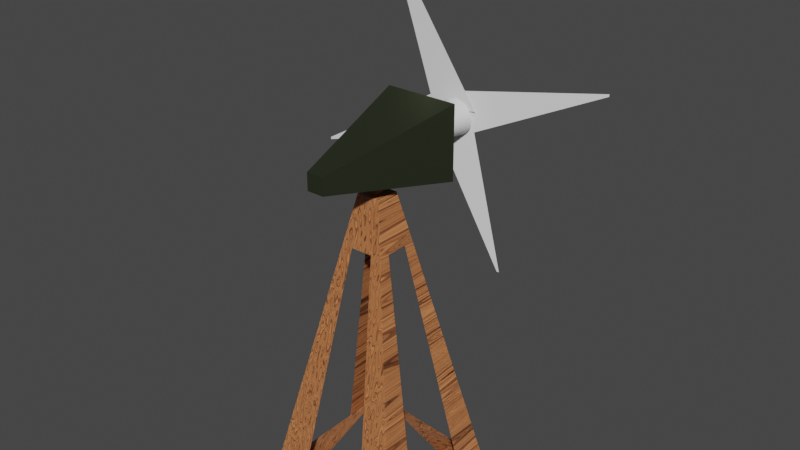 # Source: WindMill.blend  (saved by Blender 3.1.7; exported with 4.5.12 LTS)
import bpy
from mathutils import Matrix  # noqa: F401  (used for matrix-valued properties, if any)

bpy.ops.wm.read_factory_settings(use_empty=True)
scene = bpy.context.scene
scene.name = 'Scene'

# ---- collections
col_collection = bpy.data.collections.new('Collection'); scene.collection.children.link(col_collection)

# ---- materials (node trees are filled in below, after node groups)
mat_material_022 = bpy.data.materials.new('Material.022')
mat_material_022.use_transparent_shadow = False
mat_material_020 = bpy.data.materials.new('Material.020')
mat_material_020.use_transparent_shadow = False

# ---- material node trees
mat_material_022.use_nodes = True; mat_material_022.node_tree.nodes.clear()
_N = mat_material_022.node_tree.nodes; _L = mat_material_022.node_tree.links
n0 = _N.new('ShaderNodeBsdfPrincipled'); n0.name = 'Principled BSDF'; n0.location = (10, 300)
n0.distribution = 'GGX'
n0.subsurface_method = 'RANDOM_WALK_SKIN'
n0.inputs[3].default_value = 1.45
n0.inputs[8].default_value = 1.0
n0.inputs[10].default_value = 0.01
n0.inputs[27].default_value = (0.0, 0.0, 0.0, 1.0)
n0.inputs[28].default_value = 1.0
n1 = _N.new('ShaderNodeOutputMaterial'); n1.name = 'Material Output'; n1.location = (300, 300)
n2 = _N.new('ShaderNodeTexNoise'); n2.name = 'Musgrave Texture'; n2.location = (-814, 153)
n2.width = 150
n2.normalize = False
n2.inputs[2].default_value = 0.6
n2.inputs[3].default_value = 1.0
n2.inputs[4].default_value = 0.25
n3 = _N.new('ShaderNodeTexCoord'); n3.name = 'Texture Coordinate'; n3.location = (-1345, 200)
n4 = _N.new('ShaderNodeMapping'); n4.name = 'Mapping'; n4.location = (-1051, 206)
n4.inputs[3].default_value = (7.1, -0.1, 1.8)
n5 = _N.new('ShaderNodeBump'); n5.name = 'Bump'; n5.location = (-380, -184)
n5.inputs[0].default_value = 0.1333
n5.inputs[1].default_value = 1.0
n5.inputs[2].default_value = 1.0
n6 = _N.new('ShaderNodeValToRGB'); n6.name = 'ColorRamp'; n6.location = (-368, 253)
n6.color_ramp.interpolation = 'EASE'
while len(n6.color_ramp.elements) > 1: n6.color_ramp.elements.remove(n6.color_ramp.elements[-1])
n6.color_ramp.elements[0].position = 0.1636; n6.color_ramp.elements[0].color = (0.1476, 0.04922, 0.01581, 1.0)
_e = n6.color_ramp.elements.new(0.4136); _e.color = (0.6606, 0.2405, 0.09194, 1.0)
_e = n6.color_ramp.elements.new(0.6455); _e.color = (0.0, 0.0, 0.0, 1.0)
n7 = _N.new('ShaderNodeTexNoise'); n7.name = 'Noise Texture'; n7.location = (-593, 125)
n7.inputs[2].default_value = 2.0
n7.inputs[3].default_value = 18.0
n7.inputs[4].default_value = 0.8
n7.inputs[8].default_value = 0.8
n8 = _N.new('ShaderNodeValToRGB'); n8.name = 'ColorRamp.001'; n8.location = (-347, 32)
while len(n8.color_ramp.elements) > 1: n8.color_ramp.elements.remove(n8.color_ramp.elements[-1])
n8.color_ramp.elements[0].position = 0.4727; n8.color_ramp.elements[0].color = (0.0, 0.0, 0.0, 1.0)
_e = n8.color_ramp.elements.new(1.0); _e.color = (1.0, 1.0, 1.0, 1.0)
n9 = _N.new('ShaderNodeMix'); n9.name = 'Mix'; n9.location = (-160, 180)
n9.data_type = 'RGBA'
n9.inputs[0].default_value = 0.01
_L.new(n0.outputs[0], n1.inputs[0])
_L.new(n2.outputs[0], n7.inputs[0])
_L.new(n4.outputs[0], n2.inputs[0])
_L.new(n3.outputs[3], n4.inputs[0])
_L.new(n7.outputs[0], n6.inputs[0])
_L.new(n7.outputs[0], n5.inputs[3])
_L.new(n5.outputs[0], n0.inputs[5])
_L.new(n7.outputs[0], n8.inputs[0])
_L.new(n8.outputs[0], n0.inputs[2])
_L.new(n6.outputs[0], n9.inputs[6])
_L.new(n6.outputs[0], n9.inputs[7])
_L.new(n9.outputs[2], n0.inputs[0])
n1.is_active_output = True
mat_material_020.use_nodes = True; mat_material_020.node_tree.nodes.clear()
_N = mat_material_020.node_tree.nodes; _L = mat_material_020.node_tree.links
n0 = _N.new('ShaderNodeOutputMaterial'); n0.name = 'Material Output'; n0.location = (300, 300)
n1 = _N.new('ShaderNodeBsdfAnisotropic'); n1.name = 'Glossy BSDF'; n1.location = (10, 300)
n1.distribution = 'GGX'
n1.inputs[0].default_value = (0.149, 0.1789, 0.1072, 1.0)
_L.new(n1.outputs[0], n0.inputs[0])
n0.is_active_output = True

# ---- world
world_world = bpy.data.worlds.new('World'); scene.world = world_world
world_world.use_nodes = True; world_world.node_tree.nodes.clear()
_N = world_world.node_tree.nodes; _L = world_world.node_tree.links
n0 = _N.new('ShaderNodeOutputWorld'); n0.name = 'World Output'; n0.location = (300, 300)
n1 = _N.new('ShaderNodeBackground'); n1.name = 'Background'; n1.location = (10, 300)
n1.inputs[0].default_value = (0.05088, 0.05088, 0.05088, 1.0)
_L.new(n1.outputs[0], n0.inputs[0])
n0.is_active_output = True
world_world.color = (0.05088, 0.05088, 0.05088)
world_world.use_sun_shadow = False
world_world.sun_shadow_jitter_overblur = 0.0

# ---- meshes
me_cube = bpy.data.meshes.new('Cube')
me_cube.from_pydata([(0.5087, 0.5087, 11.47), (3.042, 3.042, -1.0), (0.5087, -0.5087, 11.47), (3.042, -3.042, -1.0), (-0.5087, 0.5087, 11.47), (-3.042, 3.042, -1.0), (-0.5087, -0.5087, 11.47), (-3.042, -3.042, -1.0), (0.5087, 0.0, 11.47), (-0.5087, 0.0, 11.47), (-0.1795, 0.1721, 12.24), (0.0, -0.5087, 11.47), (-0.1495, 0.1421, 2.371), (0.0, 0.5087, 11.47), (0.0, 0.0, 11.47), (-3.042, -1.521, -1.0), (0.5087, -0.2544, 11.47), (-0.5087, -0.2544, 11.47), (3.042, -1.521, -1.0), (-0.1795, -0.1656, 12.24), (0.0, -0.2544, 11.47), (-0.5087, 0.2544, 11.47), (3.042, 1.521, -1.0), (-3.042, 1.521, -1.0), (0.5087, 0.2544, 11.47), (0.0, 0.2544, 11.47), (-0.1495, -0.1357, 2.371), (1.521, -3.042, -1.0), (0.2544, 0.5087, 11.47), (0.2544, 0.0, 11.47), (1.521, 3.042, -1.0), (0.2544, -0.5087, 11.47), (0.2544, -0.2544, 11.47), (0.01904, -0.01904, 2.304), (0.2544, 0.2544, 11.47), (0.01904, 0.01904, 2.304), (-1.521, 3.042, -1.0), (-0.2544, -0.5087, 11.47), (-1.521, -3.042, -1.0), (-0.2544, 0.5087, 11.47), (-0.2544, 0.0, 11.47), (-0.01904, -0.01904, 2.304), (-0.2544, -0.2544, 11.47), (-0.01904, 0.01904, 2.304), (-0.2544, 0.2544, 11.47), (0.9371, 0.9371, 9.359), (-0.9371, -0.9371, 9.359), (0.9371, -0.9371, 9.359), (-0.9371, 0.9371, 9.359), (0.9371, 0.0, 9.359), (-0.9371, 0.0, 9.359), (0.0, 0.9371, 9.359), (0.0, -0.9371, 9.359), (-0.9371, -0.4685, 9.359), (0.9371, -0.4685, 9.359), (0.9371, 0.4685, 9.359), (-0.9371, 0.4685, 9.359), (0.4685, -0.9371, 9.359), (0.4685, 0.9371, 9.359), (-0.4685, 0.9371, 9.359), (-0.4685, -0.9371, 9.359), (0.1283, -0.1357, 2.371), (0.1582, -0.1656, 12.24), (0.1283, 0.1421, 2.371), (0.1582, 0.1721, 12.24)], [], [(42, 17, 6, 37), (60, 37, 6, 46), (56, 21, 4, 48), (33, 18, 3, 27), (54, 16, 2, 47), (58, 28, 0, 45), (55, 24, 8, 49), (53, 17, 9, 50), (44, 21, 9, 40), (34, 25, 14, 29), (59, 39, 13, 51), (12, 63, 61, 26), (57, 31, 11, 52), (32, 20, 11, 31), (29, 14, 20, 32), (46, 6, 17, 53), (49, 8, 16, 54), (40, 9, 17, 42), (26, 19, 10, 12), (28, 13, 25, 34), (39, 4, 21, 44), (30, 1, 22, 35), (45, 0, 24, 55), (50, 9, 21, 56), (12, 10, 64, 63), (0, 28, 34, 24), (8, 29, 32, 16), (16, 32, 31, 2), (47, 2, 31, 57), (24, 34, 29, 8), (51, 13, 28, 58), (64, 10, 19, 62), (13, 39, 44, 25), (5, 36, 43, 23), (14, 40, 42, 20), (15, 41, 38, 7), (48, 4, 39, 59), (25, 44, 40, 14), (52, 11, 37, 60), (20, 42, 37, 11), (63, 64, 62, 61), (5, 48, 59, 36), (3, 47, 57, 27), (1, 45, 55, 22), (7, 46, 53, 15), (61, 62, 19, 26), (30, 58, 45, 1), (18, 54, 47, 3), (23, 56, 48, 5), (38, 60, 46, 7)])
_uv = me_cube.uv_layers.new(name='UVMap')
_uv.uv.foreach_set('vector', [0.8125, 0.6875, 0.875, 0.6875, 0.875, 0.75, 0.8125, 0.75, 0.5827, 0.9375, 0.625, 0.9375, 0.625, 1.0, 0.5827, 1.0, 0.5827, 0.1875, 0.625, 0.1875, 0.625, 0.25, 0.5827, 0.25, 0.3125, 0.6875, 0.375, 0.6875, 0.375, 0.75, 0.3125, 0.75, 0.5827, 0.6875, 0.625, 0.6875, 0.625, 0.75, 0.5827, 0.75, 0.5827, 0.4375, 0.625, 0.4375, 0.625, 0.5, 0.5827, 0.5, 0.5827, 0.5625, 0.625, 0.5625, 0.625, 0.625, 0.5827, 0.625, 0.5827, 0.0625, 0.625, 0.0625, 0.625, 0.125, 0.5827, 0.125, 0.8125, 0.5625, 0.875, 0.5625, 0.875, 0.625, 0.8125, 0.625, 0.6875, 0.5625, 0.75, 0.5625, 0.75, 0.625, 0.6875, 0.625, 0.5827, 0.3125, 0.625, 0.3125, 0.625, 0.375, 0.5827, 0.375, 0.375, 0.0, 0.625, 0.0, 0.625, 0.25, 0.375, 0.25, 0.5827, 0.8125, 0.625, 0.8125, 0.625, 0.875, 0.5827, 0.875, 0.6875, 0.6875, 0.75, 0.6875, 0.75, 0.75, 0.6875, 0.75, 0.6875, 0.625, 0.75, 0.625, 0.75, 0.6875, 0.6875, 0.6875, 0.5827, 0.0, 0.625, 0.0, 0.625, 0.0625, 0.5827, 0.0625, 0.5827, 0.625, 0.625, 0.625, 0.625, 0.6875, 0.5827, 0.6875, 0.8125, 0.625, 0.875, 0.625, 0.875, 0.6875, 0.8125, 0.6875, 0.375, 0.25, 0.625, 0.25, 0.625, 0.5, 0.375, 0.5, 0.6875, 0.5, 0.75, 0.5, 0.75, 0.5625, 0.6875, 0.5625, 0.8125, 0.5, 0.875, 0.5, 0.875, 0.5625, 0.8125, 0.5625, 0.3125, 0.5, 0.375, 0.5, 0.375, 0.5625, 0.3125, 0.5625, 0.5827, 0.5, 0.625, 0.5, 0.625, 0.5625, 0.5827, 0.5625, 0.5827, 0.125, 0.625, 0.125, 0.625, 0.1875, 0.5827, 0.1875, 0.375, 0.5, 0.625, 0.5, 0.625, 0.75, 0.375, 0.75, 0.625, 0.5, 0.6875, 0.5, 0.6875, 0.5625, 0.625, 0.5625, 0.625, 0.625, 0.6875, 0.625, 0.6875, 0.6875, 0.625, 0.6875, 0.625, 0.6875, 0.6875, 0.6875, 0.6875, 0.75, 0.625, 0.75, 0.5827, 0.75, 0.625, 0.75, 0.625, 0.8125, 0.5827, 0.8125, 0.625, 0.5625, 0.6875, 0.5625, 0.6875, 0.625, 0.625, 0.625, 0.5827, 0.375, 0.625, 0.375, 0.625, 0.4375, 0.5827, 0.4375, 0.375, 0.75, 0.625, 0.75, 0.625, 1.0, 0.375, 1.0, 0.75, 0.5, 0.8125, 0.5, 0.8125, 0.5625, 0.75, 0.5625, 0.125, 0.5, 0.1875, 0.5, 0.1875, 0.5625, 0.125, 0.5625, 0.75, 0.625, 0.8125, 0.625, 0.8125, 0.6875, 0.75, 0.6875, 0.125, 0.6875, 0.1875, 0.6875, 0.1875, 0.75, 0.125, 0.75, 0.5827, 0.25, 0.625, 0.25, 0.625, 0.3125, 0.5827, 0.3125, 0.75, 0.5625, 0.8125, 0.5625, 0.8125, 0.625, 0.75, 0.625, 0.5827, 0.875, 0.625, 0.875, 0.625, 0.9375, 0.5827, 0.9375, 0.75, 0.6875, 0.8125, 0.6875, 0.8125, 0.75, 0.75, 0.75, 0.125, 0.5, 0.375, 0.5, 0.375, 0.75, 0.125, 0.75, 0.375, 0.25, 0.5827, 0.25, 0.5827, 0.3125, 0.375, 0.3125, 0.375, 0.75, 0.5827, 0.75, 0.5827, 0.8125, 0.375, 0.8125, 0.375, 0.5, 0.5827, 0.5, 0.5827, 0.5625, 0.375, 0.5625, 0.375, 0.0, 0.5827, 0.0, 0.5827, 0.0625, 0.375, 0.0625, 0.625, 0.5, 0.875, 0.5, 0.875, 0.75, 0.625, 0.75, 0.375, 0.4375, 0.5827, 0.4375, 0.5827, 0.5, 0.375, 0.5, 0.375, 0.6875, 0.5827, 0.6875, 0.5827, 0.75, 0.375, 0.75, 0.375, 0.1875, 0.5827, 0.1875, 0.5827, 0.25, 0.375, 0.25, 0.375, 0.9375, 0.5827, 0.9375, 0.5827, 1.0, 0.375, 1.0])
me_cube.materials.append(mat_material_022)
me_cube.use_remesh_preserve_volume = False
me_cube.use_remesh_preserve_attributes = False
me_cube.use_mirror_vertex_groups = False
me_cube.update()
me_cube_001 = bpy.data.meshes.new('Cube.001')
me_cube_001.from_pydata([(-0.3551, -5.198, -0.9852), (-0.3551, -5.198, -0.2649), (-1.557, 0.6099, -2.129), (-1.557, 0.6099, 0.9958), (0.3652, -5.198, -0.9852), (0.3652, -5.198, -0.2649), (1.568, 0.6099, -2.129), (1.568, 0.6099, 0.9958), (-0.2729, -5.063, -0.8233), (-0.2729, -5.063, -0.3809), (-0.2729, 2.38, -0.8233), (-0.2729, 2.38, -0.3809), (0.2661, -5.063, -0.8233), (0.2661, -5.063, -0.3809), (0.2661, 2.38, -0.8233), (0.2661, 2.38, -0.3809)], [], [(0, 1, 3, 2), (2, 3, 7, 6), (6, 7, 5, 4), (4, 5, 1, 0), (2, 6, 4, 0), (7, 3, 1, 5), (8, 9, 11, 10), (10, 11, 15, 14), (14, 15, 13, 12), (12, 13, 9, 8), (10, 14, 12, 8), (15, 11, 9, 13)])
_uv = me_cube_001.uv_layers.new(name='UVMap')
_uv.uv.foreach_set('vector', [0.375, 0.0, 0.625, 0.0, 0.625, 0.25, 0.375, 0.25, 0.375, 0.25, 0.625, 0.25, 0.625, 0.5, 0.375, 0.5, 0.375, 0.5, 0.625, 0.5, 0.625, 0.75, 0.375, 0.75, 0.375, 0.75, 0.625, 0.75, 0.625, 1.0, 0.375, 1.0, 0.125, 0.5, 0.375, 0.5, 0.375, 0.75, 0.125, 0.75, 0.625, 0.5, 0.875, 0.5, 0.875, 0.75, 0.625, 0.75, 0.375, 0.0, 0.625, 0.0, 0.625, 0.25, 0.375, 0.25, 0.375, 0.25, 0.625, 0.25, 0.625, 0.5, 0.375, 0.5, 0.375, 0.5, 0.625, 0.5, 0.625, 0.75, 0.375, 0.75, 0.375, 0.75, 0.625, 0.75, 0.625, 1.0, 0.375, 1.0, 0.125, 0.5, 0.375, 0.5, 0.375, 0.75, 0.125, 0.75, 0.625, 0.5, 0.875, 0.5, 0.875, 0.75, 0.625, 0.75])
me_cube_001.materials.append(mat_material_020)
me_cube_001.use_remesh_fix_poles = True
me_cube_001.use_remesh_preserve_attributes = False
me_cube_001.update()
me_plane_001 = bpy.data.meshes.new('Plane.001')
me_plane_001.from_pydata([(-6.661, 0.1544, 1.444), (-6.629, 0.06237, 1.438), (-0.3476, 0.8158, 0.6909), (0.3131, -1.069, 0.5778)], [], [(0, 1, 3, 2)])
_uv = me_plane_001.uv_layers.new(name='UVMap')
_uv.uv.foreach_set('vector', [0.0, 0.0, 1.0, 0.0, 1.0, 1.0, 0.0, 1.0])
me_plane_001.use_remesh_fix_poles = True
me_plane_001.use_remesh_preserve_attributes = False
me_plane_001.update()
me_plane_002 = bpy.data.meshes.new('Plane.002')
me_plane_002.from_pydata([(-6.661, 0.1544, 1.444), (-6.629, 0.06237, 1.438), (-0.3476, 0.8158, 0.6909), (0.3131, -1.069, 0.5778)], [], [(0, 1, 3, 2)])
_uv = me_plane_002.uv_layers.new(name='UVMap')
_uv.uv.foreach_set('vector', [0.0, 0.0, 1.0, 0.0, 1.0, 1.0, 0.0, 1.0])
me_plane_002.use_remesh_fix_poles = True
me_plane_002.use_remesh_preserve_attributes = False
me_plane_002.update()
me_plane_003 = bpy.data.meshes.new('Plane.003')
me_plane_003.from_pydata([(-6.661, 0.1544, 1.444), (-6.629, 0.06237, 1.438), (-0.3476, 0.8158, 0.6909), (0.3131, -1.069, 0.5778)], [], [(0, 1, 3, 2)])
_uv = me_plane_003.uv_layers.new(name='UVMap')
_uv.uv.foreach_set('vector', [0.0, 0.0, 1.0, 0.0, 1.0, 1.0, 0.0, 1.0])
me_plane_003.use_remesh_fix_poles = True
me_plane_003.use_remesh_preserve_attributes = False
me_plane_003.update()
me_plane_004 = bpy.data.meshes.new('Plane.004')
me_plane_004.from_pydata([(-6.661, 0.1544, 1.444), (-6.629, 0.06237, 1.438), (-0.3476, 0.8158, 0.6909), (0.3131, -1.069, 0.5778)], [], [(0, 1, 3, 2)])
_uv = me_plane_004.uv_layers.new(name='UVMap')
_uv.uv.foreach_set('vector', [0.0, 0.0, 1.0, 0.0, 1.0, 1.0, 0.0, 1.0])
me_plane_004.use_remesh_fix_poles = True
me_plane_004.use_remesh_preserve_attributes = False
me_plane_004.update()
me_cylinder = bpy.data.meshes.new('Cylinder')
me_cylinder.from_pydata([(9.04e-09, 0.2317, -1.39), (3.35e-09, 0.6264, 0.8227), (0.06885, 0.225, -1.39), (0.1483, 0.6118, 0.8227), (0.135, 0.2049, -1.39), (0.2909, 0.5685, 0.8227), (0.1961, 0.1723, -1.39), (0.4223, 0.4983, 0.8227), (0.2495, 0.1284, -1.39), (0.5375, 0.4038, 0.8227), (0.2934, 0.07491, -1.39), (0.6321, 0.2886, 0.8227), (0.326, 0.0139, -1.39), (0.7023, 0.1571, 0.8227), (0.3461, -0.05229, -1.39), (0.7456, 0.01454, 0.8227), (0.3529, -0.1211, -1.39), (0.7602, -0.1338, 0.8227), (0.3461, -0.19, -1.39), (0.7456, -0.2821, 0.8227), (0.326, -0.2562, -1.39), (0.7023, -0.4247, 0.8227), (0.2934, -0.3172, -1.39), (0.6321, -0.5561, 0.8227), (0.2495, -0.3707, -1.39), (0.5375, -0.6713, 0.8227), (0.1961, -0.4146, -1.39), (0.4223, -0.7658, 0.8227), (0.135, -0.4472, -1.39), (0.2909, -0.8361, 0.8227), (0.06885, -0.4672, -1.39), (0.1483, -0.8793, 0.8227), (-2.181e-08, -0.474, -1.39), (-6.311e-08, -0.8939, 0.8227), (-0.06885, -0.4672, -1.39), (-0.1483, -0.8793, 0.8227), (-0.135, -0.4472, -1.39), (-0.2909, -0.8361, 0.8227), (-0.1961, -0.4146, -1.39), (-0.4223, -0.7658, 0.8227), (-0.2495, -0.3707, -1.39), (-0.5375, -0.6713, 0.8227), (-0.2934, -0.3172, -1.39), (-0.6321, -0.5561, 0.8227), (-0.326, -0.2562, -1.39), (-0.7023, -0.4247, 0.8227), (-0.3461, -0.19, -1.39), (-0.7456, -0.2821, 0.8227), (-0.3529, -0.1211, -1.39), (-0.7602, -0.1338, 0.8227), (-0.3461, -0.05229, -1.39), (-0.7456, 0.01454, 0.8227), (-0.326, 0.01391, -1.39), (-0.7023, 0.1571, 0.8227), (-0.2934, 0.07491, -1.39), (-0.6321, 0.2886, 0.8227), (-0.2495, 0.1284, -1.39), (-0.5375, 0.4038, 0.8227), (-0.1961, 0.1723, -1.39), (-0.4223, 0.4983, 0.8227), (-0.135, 0.2049, -1.39), (-0.2909, 0.5685, 0.8227), (-0.06885, 0.225, -1.39), (-0.1483, 0.6118, 0.8227)], [], [(0, 1, 3, 2), (2, 3, 5, 4), (4, 5, 7, 6), (6, 7, 9, 8), (8, 9, 11, 10), (10, 11, 13, 12), (12, 13, 15, 14), (14, 15, 17, 16), (16, 17, 19, 18), (18, 19, 21, 20), (20, 21, 23, 22), (22, 23, 25, 24), (24, 25, 27, 26), (26, 27, 29, 28), (28, 29, 31, 30), (30, 31, 33, 32), (32, 33, 35, 34), (34, 35, 37, 36), (36, 37, 39, 38), (38, 39, 41, 40), (40, 41, 43, 42), (42, 43, 45, 44), (44, 45, 47, 46), (46, 47, 49, 48), (48, 49, 51, 50), (50, 51, 53, 52), (52, 53, 55, 54), (54, 55, 57, 56), (56, 57, 59, 58), (58, 59, 61, 60), (3, 1, 63, 61, 59, 57, 55, 53, 51, 49, 47, 45, 43, 41, 39, 37, 35, 33, 31, 29, 27, 25, 23, 21, 19, 17, 15, 13, 11, 9, 7, 5), (60, 61, 63, 62), (62, 63, 1, 0), (0, 2, 4, 6, 8, 10, 12, 14, 16, 18, 20, 22, 24, 26, 28, 30, 32, 34, 36, 38, 40, 42, 44, 46, 48, 50, 52, 54, 56, 58, 60, 62)])
_uv = me_cylinder.uv_layers.new(name='UVMap')
_uv.uv.foreach_set('vector', [1.0, 0.5, 1.0, 1.0, 0.9688, 1.0, 0.9688, 0.5, 0.9688, 0.5, 0.9688, 1.0, 0.9375, 1.0, 0.9375, 0.5, 0.9375, 0.5, 0.9375, 1.0, 0.9062, 1.0, 0.9062, 0.5, 0.9062, 0.5, 0.9062, 1.0, 0.875, 1.0, 0.875, 0.5, 0.875, 0.5, 0.875, 1.0, 0.8438, 1.0, 0.8438, 0.5, 0.8438, 0.5, 0.8438, 1.0, 0.8125, 1.0, 0.8125, 0.5, 0.8125, 0.5, 0.8125, 1.0, 0.7812, 1.0, 0.7812, 0.5, 0.7812, 0.5, 0.7812, 1.0, 0.75, 1.0, 0.75, 0.5, 0.75, 0.5, 0.75, 1.0, 0.7188, 1.0, 0.7188, 0.5, 0.7188, 0.5, 0.7188, 1.0, 0.6875, 1.0, 0.6875, 0.5, 0.6875, 0.5, 0.6875, 1.0, 0.6562, 1.0, 0.6562, 0.5, 0.6562, 0.5, 0.6562, 1.0, 0.625, 1.0, 0.625, 0.5, 0.625, 0.5, 0.625, 1.0, 0.5938, 1.0, 0.5938, 0.5, 0.5938, 0.5, 0.5938, 1.0, 0.5625, 1.0, 0.5625, 0.5, 0.5625, 0.5, 0.5625, 1.0, 0.5312, 1.0, 0.5312, 0.5, 0.5312, 0.5, 0.5312, 1.0, 0.5, 1.0, 0.5, 0.5, 0.5, 0.5, 0.5, 1.0, 0.4688, 1.0, 0.4688, 0.5, 0.4688, 0.5, 0.4688, 1.0, 0.4375, 1.0, 0.4375, 0.5, 0.4375, 0.5, 0.4375, 1.0, 0.4062, 1.0, 0.4062, 0.5, 0.4062, 0.5, 0.4062, 1.0, 0.375, 1.0, 0.375, 0.5, 0.375, 0.5, 0.375, 1.0, 0.3438, 1.0, 0.3438, 0.5, 0.3438, 0.5, 0.3438, 1.0, 0.3125, 1.0, 0.3125, 0.5, 0.3125, 0.5, 0.3125, 1.0, 0.2812, 1.0, 0.2812, 0.5, 0.2812, 0.5, 0.2812, 1.0, 0.25, 1.0, 0.25, 0.5, 0.25, 0.5, 0.25, 1.0, 0.2188, 1.0, 0.2188, 0.5, 0.2188, 0.5, 0.2188, 1.0, 0.1875, 1.0, 0.1875, 0.5, 0.1875, 0.5, 0.1875, 1.0, 0.1562, 1.0, 0.1562, 0.5, 0.1562, 0.5, 0.1562, 1.0, 0.125, 1.0, 0.125, 0.5, 0.125, 0.5, 0.125, 1.0, 0.09375, 1.0, 0.09375, 0.5, 0.09375, 0.5, 0.09375, 1.0, 0.0625, 1.0, 0.0625, 0.5, 0.2968, 0.4854, 0.25, 0.49, 0.2032, 0.4854, 0.1582, 0.4717, 0.1167, 0.4496, 0.08029, 0.4197, 0.05045, 0.3833, 0.02827, 0.3418, 0.01461, 0.2968, 0.01, 0.25, 0.01461, 0.2032, 0.02827, 0.1582, 0.05045, 0.1167, 0.08029, 0.08029, 0.1167, 0.05045, 0.1582, 0.02827, 0.2032, 0.01461, 0.25, 0.01, 0.2968, 0.01461, 0.3418, 0.02827, 0.3833, 0.05045, 0.4197, 0.08029, 0.4496, 0.1167, 0.4717, 0.1582, 0.4854, 0.2032, 0.49, 0.25, 0.4854, 0.2968, 0.4717, 0.3418, 0.4496, 0.3833, 0.4197, 0.4197, 0.3833, 0.4496, 0.3418, 0.4717, 0.0625, 0.5, 0.0625, 1.0, 0.03125, 1.0, 0.03125, 0.5, 0.03125, 0.5, 0.03125, 1.0, 0.0, 1.0, 0.0, 0.5, 0.75, 0.49, 0.7968, 0.4854, 0.8418, 0.4717, 0.8833, 0.4496, 0.9197, 0.4197, 0.9496, 0.3833, 0.9717, 0.3418, 0.9854, 0.2968, 0.99, 0.25, 0.9854, 0.2032, 0.9717, 0.1582, 0.9496, 0.1167, 0.9197, 0.08029, 0.8833, 0.05045, 0.8418, 0.02827, 0.7968, 0.01461, 0.75, 0.01, 0.7032, 0.01461, 0.6582, 0.02827, 0.6167, 0.05045, 0.5803, 0.08029, 0.5504, 0.1167, 0.5283, 0.1582, 0.5146, 0.2032, 0.51, 0.25, 0.5146, 0.2968, 0.5283, 0.3418, 0.5504, 0.3833, 0.5803, 0.4197, 0.6167, 0.4496, 0.6582, 0.4717, 0.7032, 0.4854])
me_cylinder.use_remesh_fix_poles = True
me_cylinder.use_remesh_preserve_attributes = False
me_cylinder.update()
me_cone = bpy.data.meshes.new('Cone')
me_cone.from_pydata([(0.0, 1.0, -1.0), (0.1951, 0.9808, -1.0), (0.3827, 0.9239, -1.0), (0.5556, 0.8315, -1.0), (0.7071, 0.7071, -1.0), (0.8315, 0.5556, -1.0), (0.9239, 0.3827, -1.0), (0.9808, 0.1951, -1.0), (1.0, -4.371e-08, -1.0), (0.9808, -0.1951, -1.0), (0.9239, -0.3827, -1.0), (0.8315, -0.5556, -1.0), (0.7071, -0.7071, -1.0), (0.5556, -0.8315, -1.0), (0.3827, -0.9239, -1.0), (0.1951, -0.9808, -1.0), (-8.742e-08, -1.0, -1.0), (-0.1951, -0.9808, -1.0), (-0.3827, -0.9239, -1.0), (-0.5556, -0.8315, -1.0), (-0.7071, -0.7071, -1.0), (-0.8315, -0.5556, -1.0), (-0.9239, -0.3827, -1.0), (-0.9808, -0.1951, -1.0), (-1.0, 1.192e-08, -1.0), (-0.9808, 0.1951, -1.0), (-0.9239, 0.3827, -1.0), (-0.8315, 0.5556, -1.0), (-0.7071, 0.7071, -1.0), (-0.5556, 0.8315, -1.0), (-0.3827, 0.9239, -1.0), (-0.1951, 0.9808, -1.0), (0.0, 0.0, 1.0)], [], [(0, 32, 1), (1, 32, 2), (2, 32, 3), (3, 32, 4), (4, 32, 5), (5, 32, 6), (6, 32, 7), (7, 32, 8), (8, 32, 9), (9, 32, 10), (10, 32, 11), (11, 32, 12), (12, 32, 13), (13, 32, 14), (14, 32, 15), (15, 32, 16), (16, 32, 17), (17, 32, 18), (18, 32, 19), (19, 32, 20), (20, 32, 21), (21, 32, 22), (22, 32, 23), (23, 32, 24), (24, 32, 25), (25, 32, 26), (26, 32, 27), (27, 32, 28), (28, 32, 29), (29, 32, 30), (0, 1, 2, 3, 4, 5, 6, 7, 8, 9, 10, 11, 12, 13, 14, 15, 16, 17, 18, 19, 20, 21, 22, 23, 24, 25, 26, 27, 28, 29, 30, 31), (30, 32, 31), (31, 32, 0)])
_uv = me_cone.uv_layers.new(name='UVMap')
_uv.uv.foreach_set('vector', [0.25, 0.49, 0.25, 0.25, 0.2968, 0.4854, 0.2968, 0.4854, 0.25, 0.25, 0.3418, 0.4717, 0.3418, 0.4717, 0.25, 0.25, 0.3833, 0.4496, 0.3833, 0.4496, 0.25, 0.25, 0.4197, 0.4197, 0.4197, 0.4197, 0.25, 0.25, 0.4496, 0.3833, 0.4496, 0.3833, 0.25, 0.25, 0.4717, 0.3418, 0.4717, 0.3418, 0.25, 0.25, 0.4854, 0.2968, 0.4854, 0.2968, 0.25, 0.25, 0.49, 0.25, 0.49, 0.25, 0.25, 0.25, 0.4854, 0.2032, 0.4854, 0.2032, 0.25, 0.25, 0.4717, 0.1582, 0.4717, 0.1582, 0.25, 0.25, 0.4496, 0.1167, 0.4496, 0.1167, 0.25, 0.25, 0.4197, 0.08029, 0.4197, 0.08029, 0.25, 0.25, 0.3833, 0.05045, 0.3833, 0.05045, 0.25, 0.25, 0.3418, 0.02827, 0.3418, 0.02827, 0.25, 0.25, 0.2968, 0.01461, 0.2968, 0.01461, 0.25, 0.25, 0.25, 0.01, 0.25, 0.01, 0.25, 0.25, 0.2032, 0.01461, 0.2032, 0.01461, 0.25, 0.25, 0.1582, 0.02827, 0.1582, 0.02827, 0.25, 0.25, 0.1167, 0.05045, 0.1167, 0.05045, 0.25, 0.25, 0.08029, 0.08029, 0.08029, 0.08029, 0.25, 0.25, 0.05045, 0.1167, 0.05045, 0.1167, 0.25, 0.25, 0.02827, 0.1582, 0.02827, 0.1582, 0.25, 0.25, 0.01461, 0.2032, 0.01461, 0.2032, 0.25, 0.25, 0.01, 0.25, 0.01, 0.25, 0.25, 0.25, 0.01461, 0.2968, 0.01461, 0.2968, 0.25, 0.25, 0.02827, 0.3418, 0.02827, 0.3418, 0.25, 0.25, 0.05045, 0.3833, 0.05045, 0.3833, 0.25, 0.25, 0.08029, 0.4197, 0.08029, 0.4197, 0.25, 0.25, 0.1167, 0.4496, 0.1167, 0.4496, 0.25, 0.25, 0.1582, 0.4717, 0.75, 0.49, 0.7968, 0.4854, 0.8418, 0.4717, 0.8833, 0.4496, 0.9197, 0.4197, 0.9496, 0.3833, 0.9717, 0.3418, 0.9854, 0.2968, 0.99, 0.25, 0.9854, 0.2032, 0.9717, 0.1582, 0.9496, 0.1167, 0.9197, 0.08029, 0.8833, 0.05045, 0.8418, 0.02827, 0.7968, 0.01461, 0.75, 0.01, 0.7032, 0.01461, 0.6582, 0.02827, 0.6167, 0.05045, 0.5803, 0.08029, 0.5504, 0.1167, 0.5283, 0.1582, 0.5146, 0.2032, 0.51, 0.25, 0.5146, 0.2968, 0.5283, 0.3418, 0.5504, 0.3833, 0.5803, 0.4197, 0.6167, 0.4496, 0.6582, 0.4717, 0.7032, 0.4854, 0.1582, 0.4717, 0.25, 0.25, 0.2032, 0.4854, 0.2032, 0.4854, 0.25, 0.25, 0.25, 0.49])
me_cone.use_remesh_fix_poles = True
me_cone.use_remesh_preserve_attributes = False
me_cone.update()

# ---- objects
ob_cube = bpy.data.objects.new('Cube', me_cube)
ob_cube_001 = bpy.data.objects.new('Cube.001', me_cube_001)
ob_plane_001 = bpy.data.objects.new('Plane.001', me_plane_001)
ob_plane_002 = bpy.data.objects.new('Plane.002', me_plane_002)
ob_plane_003 = bpy.data.objects.new('Plane.003', me_plane_003)
ob_plane_004 = bpy.data.objects.new('Plane.004', me_plane_004)
ob_cylinder = bpy.data.objects.new('Cylinder', me_cylinder)
ob_cone = bpy.data.objects.new('Cone', me_cone)

# ---- transforms, parenting, visibility, modifiers, constraints
ob_cube.location = (0.0, -1.943, 0.0)
ob_cube.lock_rotations_4d = False
ob_cube.empty_display_type = 'ARROWS'
ob_cube.lineart.crease_threshold = 0.0
ob_cube_001.location = (0.0, 0.0, 13.58)
ob_plane_001.location = (-0.2196, 2.264, 13.15)
ob_plane_001.rotation_euler = (-1.555, 2.857, -5.479e-08)
ob_plane_002.location = (-0.2196, 2.264, 13.15)
ob_plane_002.rotation_euler = (4.578, -0.3662, 0.1945)
ob_plane_003.location = (-0.2196, 2.264, 13.15)
ob_plane_003.rotation_euler = (8.278, -1.161, 9.08)
ob_plane_004.location = (-0.2196, 2.264, 13.15)
ob_plane_004.rotation_euler = (5.035, 1.144, 6.682)
ob_cylinder.location = (3.916e-16, 1.96, 12.88)
ob_cylinder.rotation_euler = (-1.553, -2.22e-16, 2.182e-16)
ob_cone.location = (-0.1631, 3.834, 13.14)
ob_cone.rotation_euler = (-1.555, -2.22e-16, 2.184e-16)
ob_cone.scale = (0.6383, 0.6383, 0.6383)

# ---- collection membership
col_collection.objects.link(ob_cube)
col_collection.objects.link(ob_cube_001)
col_collection.objects.link(ob_plane_001)
col_collection.objects.link(ob_plane_002)
col_collection.objects.link(ob_plane_003)
col_collection.objects.link(ob_plane_004)
col_collection.objects.link(ob_cylinder)
col_collection.objects.link(ob_cone)

# ---- scene / render settings (as saved in the file)
scene.frame_start = 1; scene.frame_end = 150; scene.frame_set(82)
scene.render.engine = 'BLENDER_EEVEE_NEXT'
scene.cycles.sampling_pattern = 'TABULATED_SOBOL'
scene.cycles.use_light_tree = False
scene.view_settings.view_transform = 'Filmic'
bpy.context.view_layer.update()

# ---- added for rendering (the .blend has no active camera and no usable light): camera, sun
cam_auto = bpy.data.cameras.new('AutoCamera')
cam_auto.lens = 50.0
cam_auto.sensor_width = 36.0
cam_auto.clip_end = 1000.0
ob_auto_camera = bpy.data.objects.new('AutoCamera', cam_auto)
scene.collection.objects.link(ob_auto_camera)
ob_auto_camera.location = (24.3785, -29.8822, 29.0948)
ob_auto_camera.rotation_euler = (1.09748, -7.21219e-08, 0.694738)
scene.camera = ob_auto_camera
light_auto_sun = bpy.data.lights.new('AutoSun', 'SUN')
light_auto_sun.energy = 3.0
light_auto_sun.angle = 0.0523599
ob_auto_sun = bpy.data.objects.new('AutoSun', light_auto_sun)
scene.collection.objects.link(ob_auto_sun)
ob_auto_sun.rotation_euler = (0.872665, 0.174533, 0.523599)
bpy.context.view_layer.update()
